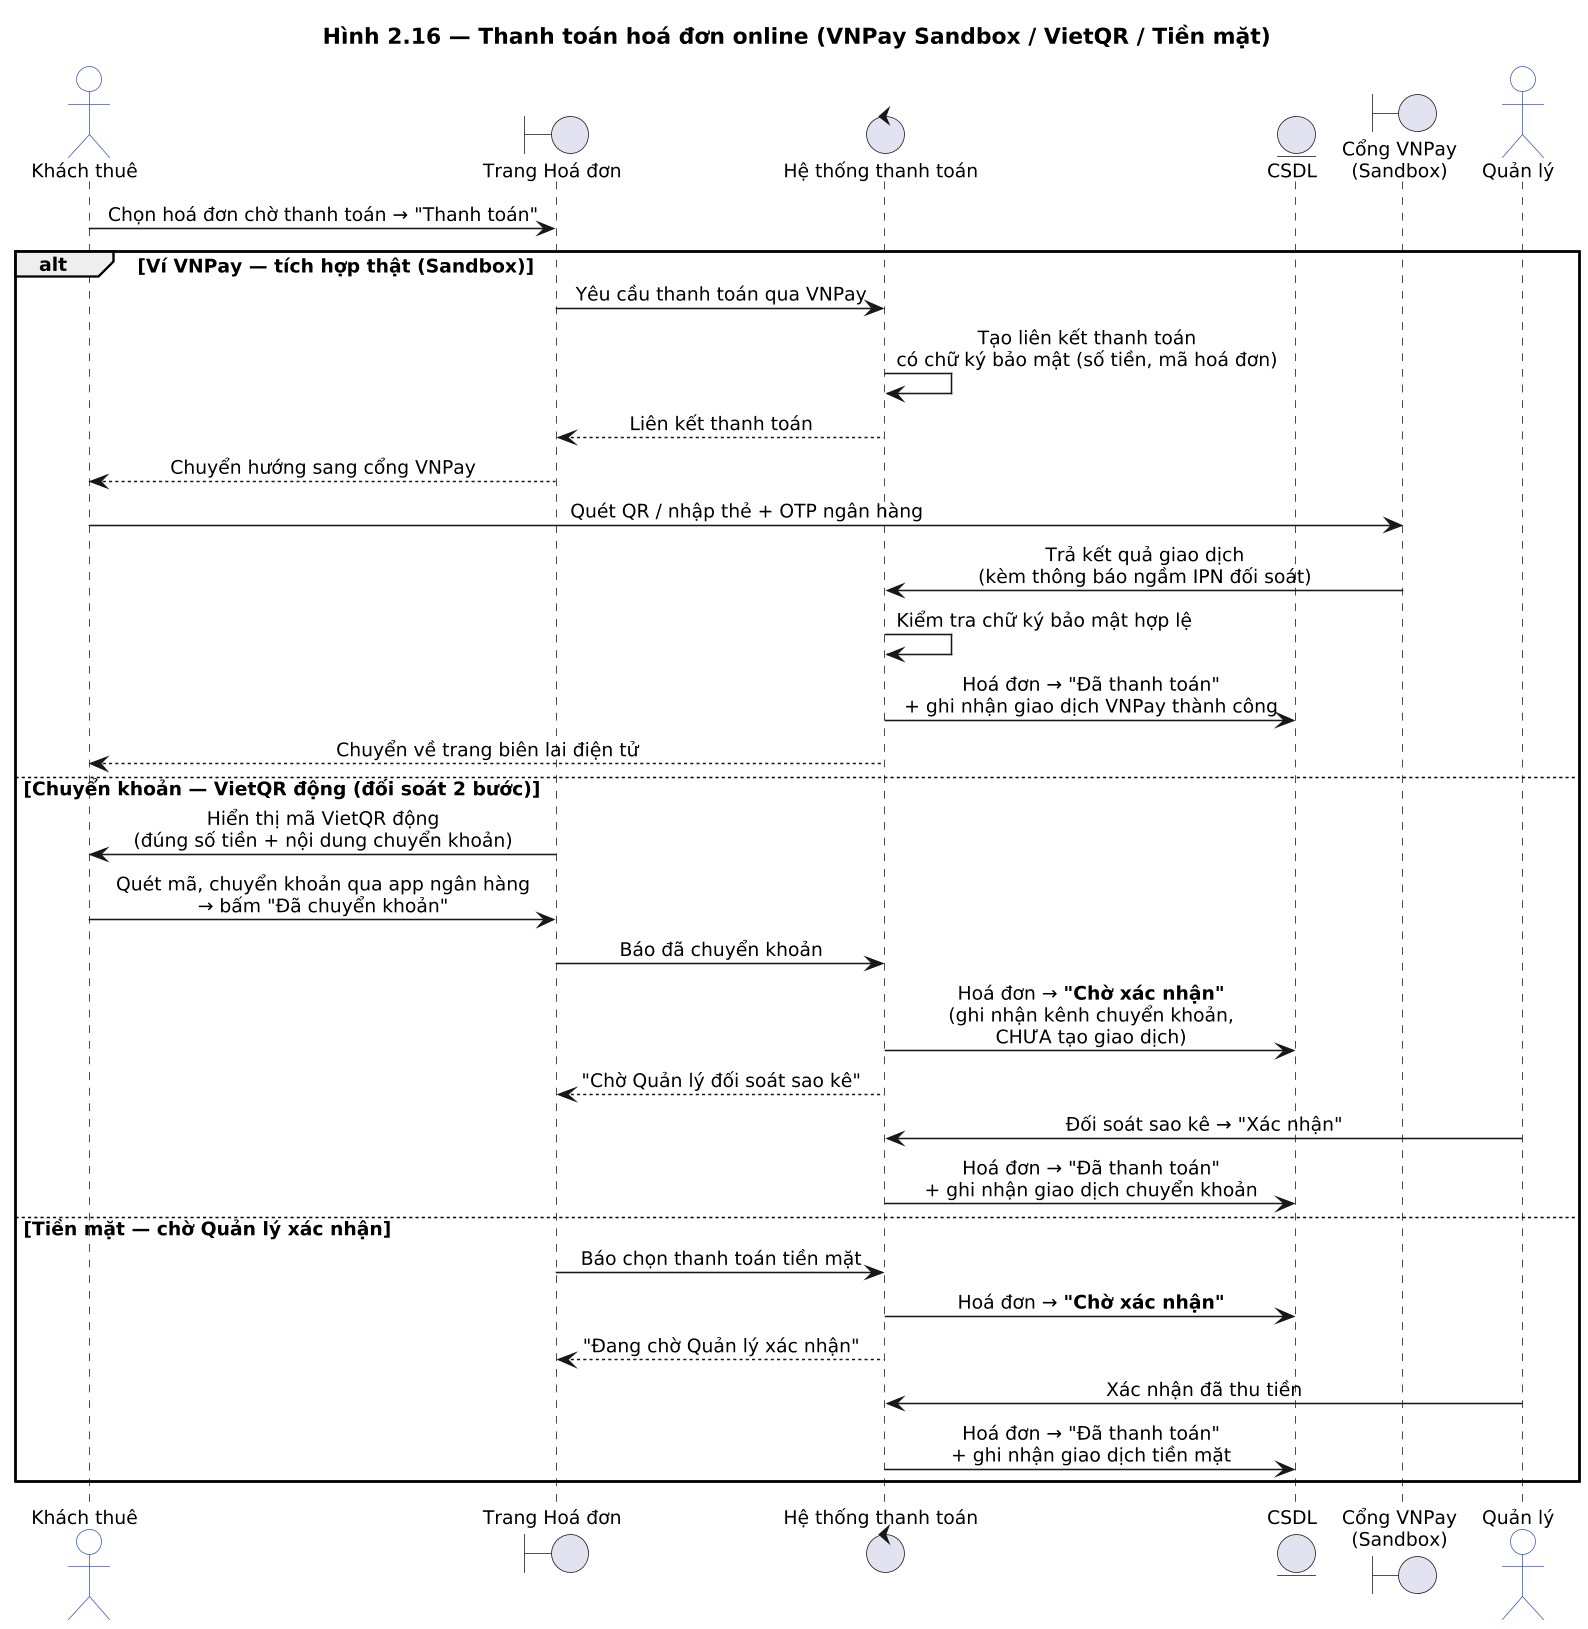

The diagram above was rendered by PlantUML. Its source (embedded in the PNG):
@startuml
title Hình 2.16 — Thanh toán hoá đơn online (VNPay Sandbox / VietQR / Tiền mặt)

skinparam dpi 150
skinparam shadowing false
skinparam defaultFontName "Segoe UI"
skinparam defaultFontSize 12
skinparam sequenceMessageAlign center
skinparam ParticipantBackgroundColor #E0F2F1
skinparam ParticipantBorderColor #00695C
skinparam ActorBackgroundColor #FFFFFF
skinparam ActorBorderColor #3A5BC7

actor    "Khách thuê"        as Tenant
boundary "Trang Hoá đơn"     as UI
control  "Hệ thống thanh toán" as Pay
entity   "CSDL"              as DB
boundary "Cổng VNPay\n(Sandbox)" as VNP
actor    "Quản lý"           as Mgr

Tenant -> UI : Chọn hoá đơn chờ thanh toán → "Thanh toán"

alt Ví VNPay — tích hợp thật (Sandbox)
  UI -> Pay : Yêu cầu thanh toán qua VNPay
  Pay -> Pay : Tạo liên kết thanh toán\ncó chữ ký bảo mật (số tiền, mã hoá đơn)
  Pay --> UI : Liên kết thanh toán
  UI --> Tenant : Chuyển hướng sang cổng VNPay
  Tenant -> VNP : Quét QR / nhập thẻ + OTP ngân hàng
  VNP -> Pay : Trả kết quả giao dịch\n(kèm thông báo ngầm IPN đối soát)
  Pay -> Pay : Kiểm tra chữ ký bảo mật hợp lệ
  Pay -> DB : Hoá đơn → "Đã thanh toán"\n+ ghi nhận giao dịch VNPay thành công
  Pay --> Tenant : Chuyển về trang biên lai điện tử
else Chuyển khoản — VietQR động (đối soát 2 bước)
  UI -> Tenant : Hiển thị mã VietQR động\n(đúng số tiền + nội dung chuyển khoản)
  Tenant -> UI : Quét mã, chuyển khoản qua app ngân hàng\n→ bấm "Đã chuyển khoản"
  UI -> Pay : Báo đã chuyển khoản
  Pay -> DB : Hoá đơn → **"Chờ xác nhận"**\n(ghi nhận kênh chuyển khoản,\nCHƯA tạo giao dịch)
  Pay --> UI : "Chờ Quản lý đối soát sao kê"
  Mgr -> Pay : Đối soát sao kê → "Xác nhận"
  Pay -> DB : Hoá đơn → "Đã thanh toán"\n+ ghi nhận giao dịch chuyển khoản
else Tiền mặt — chờ Quản lý xác nhận
  UI -> Pay : Báo chọn thanh toán tiền mặt
  Pay -> DB : Hoá đơn → **"Chờ xác nhận"**
  Pay --> UI : "Đang chờ Quản lý xác nhận"
  Mgr -> Pay : Xác nhận đã thu tiền
  Pay -> DB : Hoá đơn → "Đã thanh toán"\n+ ghi nhận giao dịch tiền mặt
end
@enduml